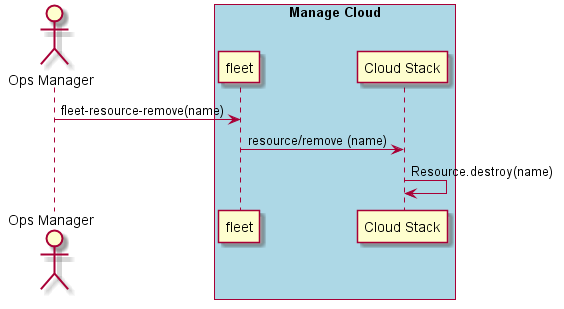

The diagram above was rendered by PlantUML. Its source (embedded in the PNG):
@startuml
Actor "Ops Manager" as A

box "Manage Cloud" #lightblue
participant "fleet" as S
A -> S : fleet-resource-remove(name)
participant "Cloud Stack" as CS
S -> CS : resource/remove (name)
CS -> CS : Resource.destroy(name)
end box

@enduml